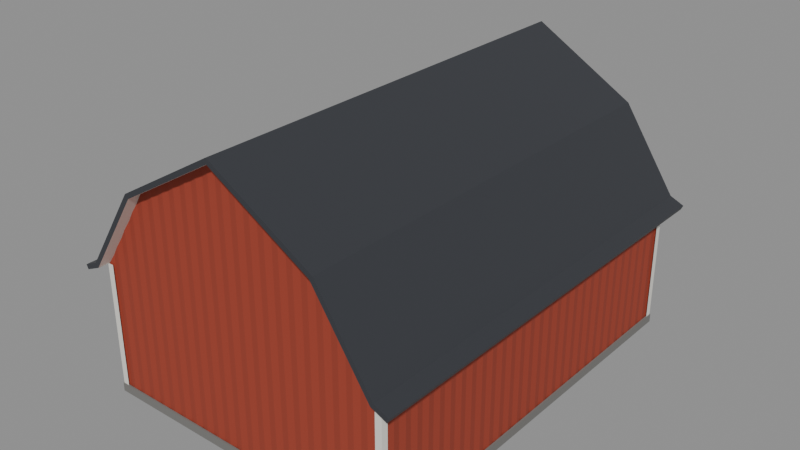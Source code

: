 # Source: barn.blend  (saved by Blender 5.2.44; exported with 4.5.12 LTS)
import bpy
from mathutils import Matrix  # noqa: F401  (used for matrix-valued properties, if any)

bpy.ops.wm.read_factory_settings(use_empty=True)
scene = bpy.context.scene
scene.name = 'Scene'

# ---- materials (node trees are filled in below, after node groups)
mat_barnred = bpy.data.materials.new('BarnRed')
mat_barnred.use_backface_culling = True
mat_barnred.diffuse_color = (0.33, 0.045, 0.022, 1.0)
mat_barnred.roughness = 0.75
mat_barnroof = bpy.data.materials.new('BarnRoof')
mat_barnroof.use_backface_culling = True
mat_barnroof.diffuse_color = (0.035, 0.038, 0.046, 1.0)
mat_barnroof.roughness = 0.5
mat_barntrim = bpy.data.materials.new('BarnTrim')
mat_barntrim.use_backface_culling = True
mat_barntrim.diffuse_color = (0.78, 0.76, 0.7, 1.0)
mat_barntrim.roughness = 0.7
mat_barnbase = bpy.data.materials.new('BarnBase')
mat_barnbase.use_backface_culling = True
mat_barnbase.diffuse_color = (0.18, 0.175, 0.165, 1.0)
mat_barnbase.roughness = 0.95

# ---- material node trees
mat_barnred.use_nodes = True; mat_barnred.node_tree.nodes.clear()
_N = mat_barnred.node_tree.nodes; _L = mat_barnred.node_tree.links
n0 = _N.new('ShaderNodeBsdfPrincipled'); n0.name = 'Principled BSDF'; n0.location = (-200, 100)
n0.inputs[0].default_value = (0.33, 0.045, 0.022, 1.0)
n0.inputs[2].default_value = 0.75
n0.inputs[10].default_value = 0.005
n1 = _N.new('ShaderNodeOutputMaterial'); n1.name = 'Material Output'; n1.location = (200, 100)
_L.new(n0.outputs[0], n1.inputs[0])
n1.is_active_output = True
mat_barnroof.use_nodes = True; mat_barnroof.node_tree.nodes.clear()
_N = mat_barnroof.node_tree.nodes; _L = mat_barnroof.node_tree.links
n0 = _N.new('ShaderNodeBsdfPrincipled'); n0.name = 'Principled BSDF'; n0.location = (-200, 100)
n0.inputs[0].default_value = (0.035, 0.038, 0.046, 1.0)
n0.inputs[10].default_value = 0.005
n1 = _N.new('ShaderNodeOutputMaterial'); n1.name = 'Material Output'; n1.location = (200, 100)
_L.new(n0.outputs[0], n1.inputs[0])
n1.is_active_output = True
mat_barntrim.use_nodes = True; mat_barntrim.node_tree.nodes.clear()
_N = mat_barntrim.node_tree.nodes; _L = mat_barntrim.node_tree.links
n0 = _N.new('ShaderNodeBsdfPrincipled'); n0.name = 'Principled BSDF'; n0.location = (-200, 100)
n0.inputs[0].default_value = (0.78, 0.76, 0.7, 1.0)
n0.inputs[2].default_value = 0.7
n0.inputs[10].default_value = 0.005
n1 = _N.new('ShaderNodeOutputMaterial'); n1.name = 'Material Output'; n1.location = (200, 100)
_L.new(n0.outputs[0], n1.inputs[0])
n1.is_active_output = True
mat_barnbase.use_nodes = True; mat_barnbase.node_tree.nodes.clear()
_N = mat_barnbase.node_tree.nodes; _L = mat_barnbase.node_tree.links
n0 = _N.new('ShaderNodeBsdfPrincipled'); n0.name = 'Principled BSDF'; n0.location = (-200, 100)
n0.inputs[0].default_value = (0.18, 0.175, 0.165, 1.0)
n0.inputs[2].default_value = 0.95
n0.inputs[10].default_value = 0.005
n1 = _N.new('ShaderNodeOutputMaterial'); n1.name = 'Material Output'; n1.location = (200, 100)
_L.new(n0.outputs[0], n1.inputs[0])
n1.is_active_output = True

# ---- meshes
me_barn = bpy.data.meshes.new('Barn')
me_barn.from_pydata([(4.5, -6.0, 0.0), (4.475, -5.8, 0.0), (4.475, -5.8, 3.9), (4.5, -6.0, 3.9), (4.5, -5.6, 0.0), (4.5, -5.6, 3.9), (4.475, -5.4, 0.0), (4.475, -5.4, 3.9), (4.5, -5.2, 0.0), (4.5, -5.2, 3.9), (4.475, -5.0, 0.0), (4.475, -5.0, 3.9), (4.5, -4.8, 0.0), (4.5, -4.8, 3.9), (4.475, -4.6, 0.0), (4.475, -4.6, 3.9), (4.5, -4.4, 0.0), (4.5, -4.4, 3.9), (4.475, -4.2, 0.0), (4.475, -4.2, 3.9), (4.5, -4.0, 0.0), (4.5, -4.0, 3.9), (4.475, -3.8, 0.0), (4.475, -3.8, 3.9), (4.5, -3.6, 0.0), (4.5, -3.6, 3.9), (4.475, -3.4, 0.0), (4.475, -3.4, 3.9), (4.5, -3.2, 0.0), (4.5, -3.2, 3.9), (4.475, -3.0, 0.0), (4.475, -3.0, 3.9), (4.5, -2.8, 0.0), (4.5, -2.8, 3.9), (4.475, -2.6, 0.0), (4.475, -2.6, 3.9), (4.5, -2.4, 0.0), (4.5, -2.4, 3.9), (4.475, -2.2, 0.0), (4.475, -2.2, 3.9), (4.5, -2.0, 0.0), (4.5, -2.0, 3.9), (4.475, -1.8, 0.0), (4.475, -1.8, 3.9), (4.5, -1.6, 0.0), (4.5, -1.6, 3.9), (4.475, -1.4, 0.0), (4.475, -1.4, 3.9), (4.5, -1.2, 0.0), (4.5, -1.2, 3.9), (4.475, -1.0, 0.0), (4.475, -1.0, 3.9), (4.5, -0.8, 0.0), (4.5, -0.8, 3.9), (4.475, -0.6, 0.0), (4.475, -0.6, 3.9), (4.5, -0.4, 0.0), (4.5, -0.4, 3.9), (4.475, -0.2, 0.0), (4.475, -0.2, 3.9), (4.5, 0.0, 0.0), (4.5, 0.0, 3.9), (4.475, 0.2, 0.0), (4.475, 0.2, 3.9), (4.5, 0.4, 0.0), (4.5, 0.4, 3.9), (4.475, 0.6, 0.0), (4.475, 0.6, 3.9), (4.5, 0.8, 0.0), (4.5, 0.8, 3.9), (4.475, 1.0, 0.0), (4.475, 1.0, 3.9), (4.5, 1.2, 0.0), (4.5, 1.2, 3.9), (4.475, 1.4, 0.0), (4.475, 1.4, 3.9), (4.5, 1.6, 0.0), (4.5, 1.6, 3.9), (4.475, 1.8, 0.0), (4.475, 1.8, 3.9), (4.5, 2.0, 0.0), (4.5, 2.0, 3.9), (4.475, 2.2, 0.0), (4.475, 2.2, 3.9), (4.5, 2.4, 0.0), (4.5, 2.4, 3.9), (4.475, 2.6, 0.0), (4.475, 2.6, 3.9), (4.5, 2.8, 0.0), (4.5, 2.8, 3.9), (4.475, 3.0, 0.0), (4.475, 3.0, 3.9), (4.5, 3.2, 0.0), (4.5, 3.2, 3.9), (4.475, 3.4, 0.0), (4.475, 3.4, 3.9), (4.5, 3.6, 0.0), (4.5, 3.6, 3.9), (4.475, 3.8, 0.0), (4.475, 3.8, 3.9), (4.5, 4.0, 0.0), (4.5, 4.0, 3.9), (4.475, 4.2, 0.0), (4.475, 4.2, 3.9), (4.5, 4.4, 0.0), (4.5, 4.4, 3.9), (4.475, 4.6, 0.0), (4.475, 4.6, 3.9), (4.5, 4.8, 0.0), (4.5, 4.8, 3.9), (4.475, 5.0, 0.0), (4.475, 5.0, 3.9), (4.5, 5.2, 0.0), (4.5, 5.2, 3.9), (4.475, 5.4, 0.0), (4.475, 5.4, 3.9), (4.5, 5.6, 0.0), (4.5, 5.6, 3.9), (4.475, 5.8, 0.0), (4.475, 5.8, 3.9), (4.5, 6.0, 0.0), (4.5, 6.0, 3.9), (-4.5, 6.0, 0.0), (-4.475, 5.8, 0.0), (-4.475, 5.8, 3.9), (-4.5, 6.0, 3.9), (-4.5, 5.6, 0.0), (-4.5, 5.6, 3.9), (-4.475, 5.4, 0.0), (-4.475, 5.4, 3.9), (-4.5, 5.2, 0.0), (-4.5, 5.2, 3.9), (-4.475, 5.0, 0.0), (-4.475, 5.0, 3.9), (-4.5, 4.8, 0.0), (-4.5, 4.8, 3.9), (-4.475, 4.6, 0.0), (-4.475, 4.6, 3.9), (-4.5, 4.4, 0.0), (-4.5, 4.4, 3.9), (-4.475, 4.2, 0.0), (-4.475, 4.2, 3.9), (-4.5, 4.0, 0.0), (-4.5, 4.0, 3.9), (-4.475, 3.8, 0.0), (-4.475, 3.8, 3.9), (-4.5, 3.6, 0.0), (-4.5, 3.6, 3.9), (-4.475, 3.4, 0.0), (-4.475, 3.4, 3.9), (-4.5, 3.2, 0.0), (-4.5, 3.2, 3.9), (-4.475, 3.0, 0.0), (-4.475, 3.0, 3.9), (-4.5, 2.8, 0.0), (-4.5, 2.8, 3.9), (-4.475, 2.6, 0.0), (-4.475, 2.6, 3.9), (-4.5, 2.4, 0.0), (-4.5, 2.4, 3.9), (-4.475, 2.2, 0.0), (-4.475, 2.2, 3.9), (-4.5, 2.0, 0.0), (-4.5, 2.0, 3.9), (-4.475, 1.8, 0.0), (-4.475, 1.8, 3.9), (-4.5, 1.6, 0.0), (-4.5, 1.6, 3.9), (-4.475, 1.4, 0.0), (-4.475, 1.4, 3.9), (-4.5, 1.2, 0.0), (-4.5, 1.2, 3.9), (-4.475, 1.0, 0.0), (-4.475, 1.0, 3.9), (-4.5, 0.8, 0.0), (-4.5, 0.8, 3.9), (-4.475, 0.6, 0.0), (-4.475, 0.6, 3.9), (-4.5, 0.4, 0.0), (-4.5, 0.4, 3.9), (-4.475, 0.2, 0.0), (-4.475, 0.2, 3.9), (-4.5, 0.0, 0.0), (-4.5, 0.0, 3.9), (-4.475, -0.2, 0.0), (-4.475, -0.2, 3.9), (-4.5, -0.4, 0.0), (-4.5, -0.4, 3.9), (-4.475, -0.6, 0.0), (-4.475, -0.6, 3.9), (-4.5, -0.8, 0.0), (-4.5, -0.8, 3.9), (-4.475, -1.0, 0.0), (-4.475, -1.0, 3.9), (-4.5, -1.2, 0.0), (-4.5, -1.2, 3.9), (-4.475, -1.4, 0.0), (-4.475, -1.4, 3.9), (-4.5, -1.6, 0.0), (-4.5, -1.6, 3.9), (-4.475, -1.8, 0.0), (-4.475, -1.8, 3.9), (-4.5, -2.0, 0.0), (-4.5, -2.0, 3.9), (-4.475, -2.2, 0.0), (-4.475, -2.2, 3.9), (-4.5, -2.4, 0.0), (-4.5, -2.4, 3.9), (-4.475, -2.6, 0.0), (-4.475, -2.6, 3.9), (-4.5, -2.8, 0.0), (-4.5, -2.8, 3.9), (-4.475, -3.0, 0.0), (-4.475, -3.0, 3.9), (-4.5, -3.2, 0.0), (-4.5, -3.2, 3.9), (-4.475, -3.4, 0.0), (-4.475, -3.4, 3.9), (-4.5, -3.6, 0.0), (-4.5, -3.6, 3.9), (-4.475, -3.8, 0.0), (-4.475, -3.8, 3.9), (-4.5, -4.0, 0.0), (-4.5, -4.0, 3.9), (-4.475, -4.2, 0.0), (-4.475, -4.2, 3.9), (-4.5, -4.4, 0.0), (-4.5, -4.4, 3.9), (-4.475, -4.6, 0.0), (-4.475, -4.6, 3.9), (-4.5, -4.8, 0.0), (-4.5, -4.8, 3.9), (-4.475, -5.0, 0.0), (-4.475, -5.0, 3.9), (-4.5, -5.2, 0.0), (-4.5, -5.2, 3.9), (-4.475, -5.4, 0.0), (-4.475, -5.4, 3.9), (-4.5, -5.6, 0.0), (-4.5, -5.6, 3.9), (-4.475, -5.8, 0.0), (-4.475, -5.8, 3.9), (-4.5, -6.0, 0.0), (-4.5, -6.0, 3.9), (4.3, 5.975, 0.0), (4.3, 5.975, 4.2), (4.1, 6.0, 0.0), (4.1, 6.0, 4.5), (3.9, 5.975, 0.0), (3.9, 5.975, 4.8), (3.7, 6.0, 0.0), (3.7, 6.0, 5.1), (3.5, 5.975, 0.0), (3.5, 5.975, 5.4), (3.3, 6.0, 0.0), (3.3, 6.0, 5.7), (3.1, 5.975, 0.0), (3.1, 5.975, 6.0), (2.9, 6.0, 0.0), (2.9, 6.0, 6.3), (2.693, 5.975, 0.0), (2.693, 5.975, 6.421), (2.486, 6.0, 0.0), (2.486, 6.0, 6.543), (2.279, 5.975, 0.0), (2.279, 5.975, 6.664), (2.071, 6.0, 0.0), (2.071, 6.0, 6.786), (1.864, 5.975, 0.0), (1.864, 5.975, 6.907), (1.657, 6.0, 0.0), (1.657, 6.0, 7.029), (1.45, 5.975, 0.0), (1.45, 5.975, 7.15), (1.243, 6.0, 0.0), (1.243, 6.0, 7.271), (1.036, 5.975, 0.0), (1.036, 5.975, 7.393), (0.8286, 6.0, 0.0), (0.8286, 6.0, 7.514), (0.6214, 5.975, 0.0), (0.6214, 5.975, 7.636), (0.4143, 6.0, 0.0), (0.4143, 6.0, 7.757), (0.2071, 5.975, 0.0), (0.2071, 5.975, 7.879), (0.0, 6.0, 0.0), (0.0, 6.0, 8.0), (-0.2071, 5.975, 0.0), (-0.2071, 5.975, 7.879), (-0.4143, 6.0, 0.0), (-0.4143, 6.0, 7.757), (-0.6214, 5.975, 0.0), (-0.6214, 5.975, 7.636), (-0.8286, 6.0, 0.0), (-0.8286, 6.0, 7.514), (-1.036, 5.975, 0.0), (-1.036, 5.975, 7.393), (-1.243, 6.0, 0.0), (-1.243, 6.0, 7.271), (-1.45, 5.975, 0.0), (-1.45, 5.975, 7.15), (-1.657, 6.0, 0.0), (-1.657, 6.0, 7.029), (-1.864, 5.975, 0.0), (-1.864, 5.975, 6.907), (-2.071, 6.0, 0.0), (-2.071, 6.0, 6.786), (-2.279, 5.975, 0.0), (-2.279, 5.975, 6.664), (-2.486, 6.0, 0.0), (-2.486, 6.0, 6.543), (-2.693, 5.975, 0.0), (-2.693, 5.975, 6.421), (-2.9, 6.0, 0.0), (-2.9, 6.0, 6.3), (-3.1, 5.975, 0.0), (-3.1, 5.975, 6.0), (-3.3, 6.0, 0.0), (-3.3, 6.0, 5.7), (-3.5, 5.975, 0.0), (-3.5, 5.975, 5.4), (-3.7, 6.0, 0.0), (-3.7, 6.0, 5.1), (-3.9, 5.975, 0.0), (-3.9, 5.975, 4.8), (-4.1, 6.0, 0.0), (-4.1, 6.0, 4.5), (-4.3, 5.975, 0.0), (-4.3, 5.975, 4.2), (-4.3, -5.975, 0.0), (-4.3, -5.975, 4.2), (-4.1, -6.0, 0.0), (-4.1, -6.0, 4.5), (-3.9, -5.975, 0.0), (-3.9, -5.975, 4.8), (-3.7, -6.0, 0.0), (-3.7, -6.0, 5.1), (-3.5, -5.975, 0.0), (-3.5, -5.975, 5.4), (-3.3, -6.0, 0.0), (-3.3, -6.0, 5.7), (-3.1, -5.975, 0.0), (-3.1, -5.975, 6.0), (-2.9, -6.0, 0.0), (-2.9, -6.0, 6.3), (-2.693, -5.975, 0.0), (-2.693, -5.975, 6.421), (-2.486, -6.0, 0.0), (-2.486, -6.0, 6.543), (-2.279, -5.975, 0.0), (-2.279, -5.975, 6.664), (-2.071, -6.0, 0.0), (-2.071, -6.0, 6.786), (-1.864, -5.975, 0.0), (-1.864, -5.975, 6.907), (-1.657, -6.0, 0.0), (-1.657, -6.0, 7.029), (-1.45, -5.975, 0.0), (-1.45, -5.975, 7.15), (-1.243, -6.0, 0.0), (-1.243, -6.0, 7.271), (-1.036, -5.975, 0.0), (-1.036, -5.975, 7.393), (-0.8286, -6.0, 0.0), (-0.8286, -6.0, 7.514), (-0.6214, -5.975, 0.0), (-0.6214, -5.975, 7.636), (-0.4143, -6.0, 0.0), (-0.4143, -6.0, 7.757), (-0.2071, -5.975, 0.0), (-0.2071, -5.975, 7.879), (0.0, -6.0, 0.0), (0.0, -6.0, 8.0), (0.2071, -5.975, 0.0), (0.2071, -5.975, 7.879), (0.4143, -6.0, 0.0), (0.4143, -6.0, 7.757), (0.6214, -5.975, 0.0), (0.6214, -5.975, 7.636), (0.8286, -6.0, 0.0), (0.8286, -6.0, 7.514), (1.036, -5.975, 0.0), (1.036, -5.975, 7.393), (1.243, -6.0, 0.0), (1.243, -6.0, 7.271), (1.45, -5.975, 0.0), (1.45, -5.975, 7.15), (1.657, -6.0, 0.0), (1.657, -6.0, 7.029), (1.864, -5.975, 0.0), (1.864, -5.975, 6.907), (2.071, -6.0, 0.0), (2.071, -6.0, 6.786), (2.279, -5.975, 0.0), (2.279, -5.975, 6.664), (2.486, -6.0, 0.0), (2.486, -6.0, 6.543), (2.693, -5.975, 0.0), (2.693, -5.975, 6.421), (2.9, -6.0, 0.0), (2.9, -6.0, 6.3), (3.1, -5.975, 0.0), (3.1, -5.975, 6.0), (3.3, -6.0, 0.0), (3.3, -6.0, 5.7), (3.5, -5.975, 0.0), (3.5, -5.975, 5.4), (3.7, -6.0, 0.0), (3.7, -6.0, 5.1), (3.9, -5.975, 0.0), (3.9, -5.975, 4.8), (4.1, -6.0, 0.0), (4.1, -6.0, 4.5), (4.3, -5.975, 0.0), (4.3, -5.975, 4.2), (-5.007, -6.35, 3.828), (-4.594, -6.35, 4.011), (-4.594, 6.35, 4.011), (-5.007, 6.35, 3.828), (-4.95, 6.35, 3.7), (-4.5, 6.35, 3.9), (-4.5, -6.35, 3.9), (-4.95, -6.35, 3.7), (-2.999, -6.35, 6.404), (-2.999, 6.35, 6.404), (-2.9, 6.35, 6.3), (-2.9, -6.35, 6.3), (0.0, -6.35, 8.162), (0.0, 6.35, 8.162), (0.0, 6.35, 8.0), (0.0, -6.35, 8.0), (2.999, -6.35, 6.404), (2.999, 6.35, 6.404), (2.9, 6.35, 6.3), (2.9, -6.35, 6.3), (4.594, -6.35, 4.011), (4.594, 6.35, 4.011), (4.5, 6.35, 3.9), (4.5, -6.35, 3.9), (5.007, -6.35, 3.828), (5.007, 6.35, 3.828), (4.95, 6.35, 3.7), (4.95, -6.35, 3.7), (-4.55, -6.05, 0.0), (4.55, -6.05, 0.0), (4.55, -6.05, 0.25), (-4.55, -6.05, 0.25), (4.5, -6.0, 0.25), (-4.5, -6.0, 0.25), (4.55, 6.05, 0.0), (4.55, 6.05, 0.25), (4.5, 6.0, 0.25), (-4.55, 6.05, 0.0), (-4.55, 6.05, 0.25), (-4.5, 6.0, 0.25), (-4.53, -6.03, 0.25), (-4.34, -6.03, 0.25), (-4.34, -6.03, 3.9), (-4.53, -6.03, 3.9), (-4.53, -5.84, 0.25), (-4.53, -5.84, 3.9), (-4.34, 6.03, 0.25), (-4.53, 6.03, 0.25), (-4.53, 6.03, 3.9), (-4.34, 6.03, 3.9), (-4.53, 5.84, 0.25), (-4.53, 5.84, 3.9), (4.34, -6.03, 0.25), (4.53, -6.03, 0.25), (4.53, -6.03, 3.9), (4.34, -6.03, 3.9), (4.53, -5.84, 0.25), (4.53, -5.84, 3.9), (4.53, 5.84, 0.25), (4.53, 6.03, 0.25), (4.53, 6.03, 3.9), (4.53, 5.84, 3.9), (4.34, 6.03, 0.25), (4.34, 6.03, 3.9), (-0.01, 6.04, 0.26), (-0.01, 6.1, 0.26), (-0.01, 6.1, 3.56), (-0.01, 6.04, 3.56), (-2.0, 6.1, 0.26), (-2.0, 6.1, 3.56), (-2.0, 6.04, 0.26), (-2.0, 6.04, 3.56), (-1.84, 6.14, 0.42), (-0.17, 6.14, 0.42), (-0.01, 6.14, 0.26), (-2.0, 6.14, 0.26), (-1.84, 6.1, 0.42), (-0.17, 6.1, 0.42), (-0.17, 6.14, 3.4), (-0.01, 6.14, 3.56), (-0.17, 6.1, 3.4), (-1.84, 6.14, 3.4), (-2.0, 6.14, 3.56), (-1.84, 6.1, 3.4), (-1.84, 6.13, 0.42), (-1.748, 6.13, 0.42), (-1.748, 6.1, 0.42), (-0.17, 6.13, 3.236), (-0.17, 6.1, 3.236), (-0.17, 6.13, 3.4), (-0.2617, 6.13, 3.4), (-0.2617, 6.1, 3.4), (-1.84, 6.13, 0.5836), (-1.84, 6.1, 0.5836), (-0.2617, 6.136, 0.42), (-0.17, 6.136, 0.42), (-0.2617, 6.1, 0.42), (-0.17, 6.136, 0.5836), (-0.17, 6.1, 0.5836), (-1.748, 6.136, 3.4), (-1.748, 6.1, 3.4), (-1.84, 6.136, 3.4), (-1.84, 6.136, 3.236), (-1.84, 6.1, 3.236), (2.0, 6.04, 0.26), (2.0, 6.1, 0.26), (2.0, 6.1, 3.56), (2.0, 6.04, 3.56), (0.01, 6.1, 0.26), (0.01, 6.1, 3.56), (0.01, 6.04, 0.26), (0.01, 6.04, 3.56), (0.17, 6.14, 0.42), (1.84, 6.14, 0.42), (2.0, 6.14, 0.26), (0.01, 6.14, 0.26), (0.17, 6.1, 0.42), (1.84, 6.1, 0.42), (1.84, 6.14, 3.4), (2.0, 6.14, 3.56), (1.84, 6.1, 3.4), (0.17, 6.14, 3.4), (0.01, 6.14, 3.56), (0.17, 6.1, 3.4), (0.17, 6.13, 0.42), (0.2617, 6.13, 0.42), (0.2617, 6.1, 0.42), (1.84, 6.13, 3.236), (1.84, 6.1, 3.236), (1.84, 6.13, 3.4), (1.748, 6.13, 3.4), (1.748, 6.1, 3.4), (0.17, 6.13, 0.5836), (0.17, 6.1, 0.5836), (1.748, 6.136, 0.42), (1.84, 6.136, 0.42), (1.748, 6.1, 0.42), (1.84, 6.136, 0.5836), (1.84, 6.1, 0.5836), (0.2617, 6.136, 3.4), (0.2617, 6.1, 3.4), (0.17, 6.136, 3.4), (0.17, 6.136, 3.236), (0.17, 6.1, 3.236), (2.6, 6.0, 3.56), (2.6, 6.16, 3.56), (2.6, 6.16, 3.78), (2.6, 6.0, 3.78), (-2.6, 6.16, 3.56), (-2.6, 6.16, 3.78), (-2.6, 6.0, 3.56), (-2.6, 6.0, 3.78), (0.8, 6.0, 4.4), (0.8, 6.04, 4.4), (0.8, 6.04, 6.0), (0.8, 6.0, 6.0), (-0.8, 6.04, 4.4), (-0.8, 6.04, 6.0), (-0.8, 6.0, 4.4), (-0.8, 6.0, 6.0), (-0.64, 6.08, 4.56), (0.64, 6.08, 4.56), (0.8, 6.08, 4.4), (-0.8, 6.08, 4.4), (-0.64, 6.04, 4.56), (0.64, 6.04, 4.56), (0.64, 6.08, 5.84), (0.8, 6.08, 6.0), (0.64, 6.04, 5.84), (-0.64, 6.08, 5.84), (-0.8, 6.08, 6.0), (-0.64, 6.04, 5.84), (-0.64, 6.07, 4.56), (-0.5269, 6.07, 4.56), (-0.5269, 6.04, 4.56), (0.64, 6.07, 5.727), (0.64, 6.04, 5.727), (0.64, 6.07, 5.84), (0.5269, 6.07, 5.84), (0.5269, 6.04, 5.84), (-0.64, 6.07, 4.673), (-0.64, 6.04, 4.673), (0.5269, 6.076, 4.56), (0.64, 6.076, 4.56), (0.5269, 6.04, 4.56), (0.64, 6.076, 4.673), (0.64, 6.04, 4.673), (-0.5269, 6.076, 5.84), (-0.5269, 6.04, 5.84), (-0.64, 6.076, 5.84), (-0.64, 6.076, 5.727), (-0.64, 6.04, 5.727)], [], [(0, 1, 2, 3), (1, 4, 5, 2), (4, 6, 7, 5), (6, 8, 9, 7), (8, 10, 11, 9), (10, 12, 13, 11), (12, 14, 15, 13), (14, 16, 17, 15), (16, 18, 19, 17), (18, 20, 21, 19), (20, 22, 23, 21), (22, 24, 25, 23), (24, 26, 27, 25), (26, 28, 29, 27), (28, 30, 31, 29), (30, 32, 33, 31), (32, 34, 35, 33), (34, 36, 37, 35), (36, 38, 39, 37), (38, 40, 41, 39), (40, 42, 43, 41), (42, 44, 45, 43), (44, 46, 47, 45), (46, 48, 49, 47), (48, 50, 51, 49), (50, 52, 53, 51), (52, 54, 55, 53), (54, 56, 57, 55), (56, 58, 59, 57), (58, 60, 61, 59), (60, 62, 63, 61), (62, 64, 65, 63), (64, 66, 67, 65), (66, 68, 69, 67), (68, 70, 71, 69), (70, 72, 73, 71), (72, 74, 75, 73), (74, 76, 77, 75), (76, 78, 79, 77), (78, 80, 81, 79), (80, 82, 83, 81), (82, 84, 85, 83), (84, 86, 87, 85), (86, 88, 89, 87), (88, 90, 91, 89), (90, 92, 93, 91), (92, 94, 95, 93), (94, 96, 97, 95), (96, 98, 99, 97), (98, 100, 101, 99), (100, 102, 103, 101), (102, 104, 105, 103), (104, 106, 107, 105), (106, 108, 109, 107), (108, 110, 111, 109), (110, 112, 113, 111), (112, 114, 115, 113), (114, 116, 117, 115), (116, 118, 119, 117), (118, 120, 121, 119), (122, 123, 124, 125), (123, 126, 127, 124), (126, 128, 129, 127), (128, 130, 131, 129), (130, 132, 133, 131), (132, 134, 135, 133), (134, 136, 137, 135), (136, 138, 139, 137), (138, 140, 141, 139), (140, 142, 143, 141), (142, 144, 145, 143), (144, 146, 147, 145), (146, 148, 149, 147), (148, 150, 151, 149), (150, 152, 153, 151), (152, 154, 155, 153), (154, 156, 157, 155), (156, 158, 159, 157), (158, 160, 161, 159), (160, 162, 163, 161), (162, 164, 165, 163), (164, 166, 167, 165), (166, 168, 169, 167), (168, 170, 171, 169), (170, 172, 173, 171), (172, 174, 175, 173), (174, 176, 177, 175), (176, 178, 179, 177), (178, 180, 181, 179), (180, 182, 183, 181), (182, 184, 185, 183), (184, 186, 187, 185), (186, 188, 189, 187), (188, 190, 191, 189), (190, 192, 193, 191), (192, 194, 195, 193), (194, 196, 197, 195), (196, 198, 199, 197), (198, 200, 201, 199), (200, 202, 203, 201), (202, 204, 205, 203), (204, 206, 207, 205), (206, 208, 209, 207), (208, 210, 211, 209), (210, 212, 213, 211), (212, 214, 215, 213), (214, 216, 217, 215), (216, 218, 219, 217), (218, 220, 221, 219), (220, 222, 223, 221), (222, 224, 225, 223), (224, 226, 227, 225), (226, 228, 229, 227), (228, 230, 231, 229), (230, 232, 233, 231), (232, 234, 235, 233), (234, 236, 237, 235), (236, 238, 239, 237), (238, 240, 241, 239), (240, 242, 243, 241), (120, 244, 245, 121), (244, 246, 247, 245), (246, 248, 249, 247), (248, 250, 251, 249), (250, 252, 253, 251), (252, 254, 255, 253), (254, 256, 257, 255), (256, 258, 259, 257), (258, 260, 261, 259), (260, 262, 263, 261), (262, 264, 265, 263), (264, 266, 267, 265), (266, 268, 269, 267), (268, 270, 271, 269), (270, 272, 273, 271), (272, 274, 275, 273), (274, 276, 277, 275), (276, 278, 279, 277), (278, 280, 281, 279), (280, 282, 283, 281), (282, 284, 285, 283), (284, 286, 287, 285), (286, 288, 289, 287), (288, 290, 291, 289), (290, 292, 293, 291), (292, 294, 295, 293), (294, 296, 297, 295), (296, 298, 299, 297), (298, 300, 301, 299), (300, 302, 303, 301), (302, 304, 305, 303), (304, 306, 307, 305), (306, 308, 309, 307), (308, 310, 311, 309), (310, 312, 313, 311), (312, 314, 315, 313), (314, 316, 317, 315), (316, 318, 319, 317), (318, 320, 321, 319), (320, 322, 323, 321), (322, 324, 325, 323), (324, 326, 327, 325), (326, 328, 329, 327), (328, 122, 125, 329), (242, 330, 331, 243), (330, 332, 333, 331), (332, 334, 335, 333), (334, 336, 337, 335), (336, 338, 339, 337), (338, 340, 341, 339), (340, 342, 343, 341), (342, 344, 345, 343), (344, 346, 347, 345), (346, 348, 349, 347), (348, 350, 351, 349), (350, 352, 353, 351), (352, 354, 355, 353), (354, 356, 357, 355), (356, 358, 359, 357), (358, 360, 361, 359), (360, 362, 363, 361), (362, 364, 365, 363), (364, 366, 367, 365), (366, 368, 369, 367), (368, 370, 371, 369), (370, 372, 373, 371), (372, 374, 375, 373), (374, 376, 377, 375), (376, 378, 379, 377), (378, 380, 381, 379), (380, 382, 383, 381), (382, 384, 385, 383), (384, 386, 387, 385), (386, 388, 389, 387), (388, 390, 391, 389), (390, 392, 393, 391), (392, 394, 395, 393), (394, 396, 397, 395), (396, 398, 399, 397), (398, 400, 401, 399), (400, 402, 403, 401), (402, 404, 405, 403), (404, 406, 407, 405), (406, 408, 409, 407), (408, 410, 411, 409), (410, 412, 413, 411), (412, 414, 415, 413), (414, 0, 3, 415), (416, 417, 418, 419), (420, 421, 422, 423), (423, 422, 417, 416), (419, 418, 421, 420), (417, 424, 425, 418), (421, 426, 427, 422), (422, 427, 424, 417), (418, 425, 426, 421), (424, 428, 429, 425), (426, 430, 431, 427), (427, 431, 428, 424), (425, 429, 430, 426), (428, 432, 433, 429), (430, 434, 435, 431), (431, 435, 432, 428), (429, 433, 434, 430), (432, 436, 437, 433), (434, 438, 439, 435), (435, 439, 436, 432), (433, 437, 438, 434), (436, 440, 441, 437), (438, 442, 443, 439), (439, 443, 440, 436), (437, 441, 442, 438), (416, 419, 420, 423), (443, 442, 441, 440), (444, 445, 446, 447), (447, 446, 448, 449), (445, 450, 451, 446), (446, 451, 452, 448), (450, 453, 454, 451), (451, 454, 455, 452), (453, 444, 447, 454), (454, 447, 449, 455), (456, 457, 458, 459), (460, 456, 459, 461), (462, 463, 464, 465), (463, 466, 467, 464), (468, 469, 470, 471), (469, 472, 473, 470), (474, 475, 476, 477), (475, 478, 479, 476), (480, 481, 482, 483), (481, 484, 485, 482), (484, 486, 487, 485), (484, 481, 480, 486), (487, 483, 482, 485), (488, 489, 490, 491), (491, 490, 481, 484), (492, 493, 489, 488), (489, 494, 495, 490), (490, 495, 482, 481), (493, 496, 494, 489), (494, 497, 498, 495), (495, 498, 485, 482), (496, 499, 497, 494), (497, 488, 491, 498), (498, 491, 484, 485), (499, 492, 488, 497), (500, 501, 502, 492), (501, 503, 504, 502), (503, 505, 496, 504), (505, 506, 507, 496), (506, 508, 509, 507), (508, 500, 492, 509), (508, 506, 505, 503, 501, 500), (510, 511, 493, 512), (511, 513, 514, 493), (513, 515, 516, 514), (515, 517, 499, 516), (517, 518, 519, 499), (518, 510, 512, 519), (518, 517, 515, 513, 511, 510), (520, 521, 522, 523), (521, 524, 525, 522), (524, 526, 527, 525), (524, 521, 520, 526), (527, 523, 522, 525), (528, 529, 530, 531), (531, 530, 521, 524), (532, 533, 529, 528), (529, 534, 535, 530), (530, 535, 522, 521), (533, 536, 534, 529), (534, 537, 538, 535), (535, 538, 525, 522), (536, 539, 537, 534), (537, 528, 531, 538), (538, 531, 524, 525), (539, 532, 528, 537), (540, 541, 542, 532), (541, 543, 544, 542), (543, 545, 536, 544), (545, 546, 547, 536), (546, 548, 549, 547), (548, 540, 532, 549), (548, 546, 545, 543, 541, 540), (550, 551, 533, 552), (551, 553, 554, 533), (553, 555, 556, 554), (555, 557, 539, 556), (557, 558, 559, 539), (558, 550, 552, 559), (558, 557, 555, 553, 551, 550), (560, 561, 562, 563), (561, 564, 565, 562), (564, 566, 567, 565), (564, 561, 560, 566), (567, 563, 562, 565), (568, 569, 570, 571), (569, 572, 573, 570), (572, 574, 575, 573), (572, 569, 568, 574), (575, 571, 570, 573), (576, 577, 578, 579), (579, 578, 569, 572), (580, 581, 577, 576), (577, 582, 583, 578), (578, 583, 570, 569), (581, 584, 582, 577), (582, 585, 586, 583), (583, 586, 573, 570), (584, 587, 585, 582), (585, 576, 579, 586), (586, 579, 572, 573), (587, 580, 576, 585), (588, 589, 590, 580), (589, 591, 592, 590), (591, 593, 584, 592), (593, 594, 595, 584), (594, 596, 597, 595), (596, 588, 580, 597), (596, 594, 593, 591, 589, 588), (598, 599, 581, 600), (599, 601, 602, 581), (601, 603, 604, 602), (603, 605, 587, 604), (605, 606, 607, 587), (606, 598, 600, 607), (606, 605, 603, 601, 599, 598)])
me_barn.polygons.foreach_set('material_index', [0, 0, 0, 0, 0, 0, 0, 0, 0, 0, 0, 0, 0, 0, 0, 0, 0, 0, 0, 0, 0, 0, 0, 0, 0, 0, 0, 0, 0, 0, 0, 0, 0, 0, 0, 0, 0, 0, 0, 0, 0, 0, 0, 0, 0, 0, 0, 0, 0, 0, 0, 0, 0, 0, 0, 0, 0, 0, 0, 0, 0, 0, 0, 0, 0, 0, 0, 0, 0, 0, 0, 0, 0, 0, 0, 0, 0, 0, 0, 0, 0, 0, 0, 0, 0, 0, 0, 0, 0, 0, 0, 0, 0, 0, 0, 0, 0, 0, 0, 0, 0, 0, 0, 0, 0, 0, 0, 0, 0, 0, 0, 0, 0, 0, 0, 0, 0, 0, 0, 0, 0, 0, 0, 0, 0, 0, 0, 0, 0, 0, 0, 0, 0, 0, 0, 0, 0, 0, 0, 0, 0, 0, 0, 0, 0, 0, 0, 0, 0, 0, 0, 0, 0, 0, 0, 0, 0, 0, 0, 0, 0, 0, 0, 0, 0, 0, 0, 0, 0, 0, 0, 0, 0, 0, 0, 0, 0, 0, 0, 0, 0, 0, 0, 0, 0, 0, 0, 0, 0, 0, 0, 0, 0, 0, 0, 0, 0, 0, 0, 0, 0, 0, 0, 0, 0, 0, 0, 0, 1, 2, 1, 1, 1, 2, 1, 1, 1, 2, 1, 1, 1, 2, 1, 1, 1, 2, 1, 1, 1, 2, 1, 1, 1, 1, 3, 3, 3, 3, 3, 3, 3, 3, 2, 2, 2, 2, 2, 2, 2, 2, 0, 0, 0, 0, 0, 2, 2, 2, 2, 2, 2, 2, 2, 2, 2, 2, 2, 2, 2, 2, 2, 2, 2, 2, 2, 2, 2, 2, 2, 2, 2, 0, 0, 0, 0, 0, 2, 2, 2, 2, 2, 2, 2, 2, 2, 2, 2, 2, 2, 2, 2, 2, 2, 2, 2, 2, 2, 2, 2, 2, 2, 2, 2, 2, 2, 2, 2, 0, 0, 0, 0, 0, 2, 2, 2, 2, 2, 2, 2, 2, 2, 2, 2, 2, 2, 2, 2, 2, 2, 2, 2, 2, 2, 2, 2, 2, 2, 2])
me_barn.materials.append(mat_barnred)
me_barn.materials.append(mat_barnroof)
me_barn.materials.append(mat_barntrim)
me_barn.materials.append(mat_barnbase)
me_barn.update()

# ---- objects
ob_barn = bpy.data.objects.new('Barn', me_barn)

# ---- transforms, parenting, visibility, modifiers, constraints
ob_barn.location = (0.0, 0.0, 0.0)

# ---- collection membership
scene.collection.objects.link(ob_barn)

# ---- scene / render settings (as saved in the file)
scene.frame_start = 1; scene.frame_end = 250; scene.frame_set(1)
scene.render.engine = 'BLENDER_EEVEE_NEXT'
scene.render.bake_bias = 0.0
scene.render.bake_samples = 0
scene.render.compositor_device = 'GPU'
scene.eevee.use_volume_custom_range = False
scene.eevee.fast_gi_thickness_near = 0.1
scene.eevee.fast_gi_thickness_far = 0.0
scene.eevee.ray_tracing_options.screen_trace_thickness = 0.1
bpy.context.view_layer.update()

# ---- added for rendering (the .blend has no active camera and no usable light): camera, sun + grey world if the file has none
cam_auto = bpy.data.cameras.new('AutoCamera')
cam_auto.lens = 50.0
cam_auto.sensor_width = 36.0
cam_auto.clip_end = 1000.0
ob_auto_camera = bpy.data.objects.new('AutoCamera', cam_auto)
scene.collection.objects.link(ob_auto_camera)
ob_auto_camera.location = (16.7613, -20.1136, 17.4902)
ob_auto_camera.rotation_euler = (1.09748, -7.21219e-08, 0.694738)
scene.camera = ob_auto_camera
light_auto_sun = bpy.data.lights.new('AutoSun', 'SUN')
light_auto_sun.energy = 3.0
light_auto_sun.angle = 0.0523599
ob_auto_sun = bpy.data.objects.new('AutoSun', light_auto_sun)
scene.collection.objects.link(ob_auto_sun)
ob_auto_sun.rotation_euler = (0.872665, 0.174533, 0.523599)
if scene.world is None:
    world_auto = bpy.data.worlds.new('AutoWorld')
    world_auto.color = (0.3, 0.3, 0.3)
    scene.world = world_auto
bpy.context.view_layer.update()
